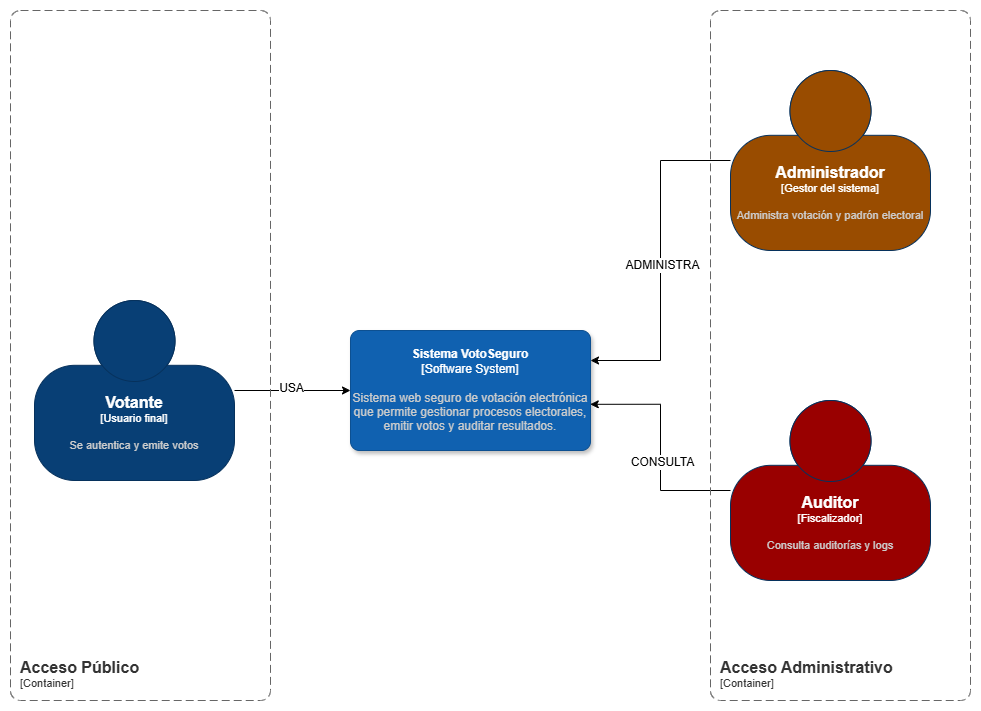

The diagram above was exported from draw.io. Its source (the exported page's mxGraphModel, read from the mxfile embedded in the PNG):
<mxGraphModel dx="1668" dy="878" grid="1" gridSize="10" guides="1" tooltips="1" connect="1" arrows="1" fold="1" page="1" pageScale="1" pageWidth="827" pageHeight="1169" math="0" shadow="0">
  <root>
    <mxCell id="0" />
    <mxCell id="1" parent="0" />
    <object placeholders="1" c4Name="Votante" c4Type="Usuario final" c4Description="Se autentica y emite votos" label="&lt;font style=&quot;font-size: 16px&quot;&gt;&lt;b&gt;%c4Name%&lt;/b&gt;&lt;/font&gt;&lt;div&gt;[%c4Type%]&lt;/div&gt;&lt;br&gt;&lt;div&gt;&lt;font style=&quot;font-size: 11px&quot;&gt;&lt;font color=&quot;#cccccc&quot;&gt;%c4Description%&lt;/font&gt;&lt;/div&gt;" id="MdQDvimFGQ0b8EEZp_Vo-1">
      <mxCell parent="1" style="html=1;fontSize=11;dashed=0;whiteSpace=wrap;fillColor=#083F75;strokeColor=#06315C;fontColor=#ffffff;shape=mxgraph.c4.person2;align=center;metaEdit=1;points=[[0.5,0,0],[1,0.5,0],[1,0.75,0],[0.75,1,0],[0.5,1,0],[0.25,1,0],[0,0.75,0],[0,0.5,0]];resizable=0;" vertex="1">
        <mxGeometry height="180" width="200" x="414" y="350" as="geometry" />
      </mxCell>
    </object>
    <object placeholders="1" c4Name="Administrador" c4Type="Gestor del sistema" c4Description="Administra votación y padrón electoral" label="&lt;font style=&quot;font-size: 16px&quot;&gt;&lt;b&gt;%c4Name%&lt;/b&gt;&lt;/font&gt;&lt;div&gt;[%c4Type%]&lt;/div&gt;&lt;br&gt;&lt;div&gt;&lt;font style=&quot;font-size: 11px&quot;&gt;&lt;font color=&quot;#cccccc&quot;&gt;%c4Description%&lt;/font&gt;&lt;/div&gt;" id="MdQDvimFGQ0b8EEZp_Vo-2">
      <mxCell parent="1" style="html=1;fontSize=11;dashed=0;whiteSpace=wrap;fillColor=#994C00;strokeColor=#06315C;fontColor=#ffffff;shape=mxgraph.c4.person2;align=center;metaEdit=1;points=[[0.5,0,0],[1,0.5,0],[1,0.75,0],[0.75,1,0],[0.5,1,0],[0.25,1,0],[0,0.75,0],[0,0.5,0]];resizable=0;" vertex="1">
        <mxGeometry height="180" width="200" x="1110" y="120" as="geometry" />
      </mxCell>
    </object>
    <object placeholders="1" c4Name="Auditor" c4Type="Fiscalizador" c4Description="Consulta auditorías y logs" label="&lt;font style=&quot;font-size: 16px&quot;&gt;&lt;b&gt;%c4Name%&lt;/b&gt;&lt;/font&gt;&lt;div&gt;[%c4Type%]&lt;/div&gt;&lt;br&gt;&lt;div&gt;&lt;font style=&quot;font-size: 11px&quot;&gt;&lt;font color=&quot;#cccccc&quot;&gt;%c4Description%&lt;/font&gt;&lt;/div&gt;" id="MdQDvimFGQ0b8EEZp_Vo-3">
      <mxCell parent="1" style="html=1;fontSize=11;dashed=0;whiteSpace=wrap;fillColor=#990000;strokeColor=#06315C;fontColor=#ffffff;shape=mxgraph.c4.person2;align=center;metaEdit=1;points=[[0.5,0,0],[1,0.5,0],[1,0.75,0],[0.75,1,0],[0.5,1,0],[0.25,1,0],[0,0.75,0],[0,0.5,0]];resizable=0;" vertex="1">
        <mxGeometry height="180" width="200" x="1110" y="450" as="geometry" />
      </mxCell>
    </object>
    <object placeholders="1" c4Name="Sistema VotoSeguro" c4Type="Software System" c4Description="Sistema web seguro de votación electrónica&#10;que permite gestionar procesos electorales,&#10;emitir votos y auditar resultados." label="&lt;font&gt;&lt;b&gt;%c4Name%&lt;/b&gt;&lt;/font&gt;&lt;div&gt;[%c4Type%]&lt;/div&gt;&lt;br&gt;&lt;div&gt;&lt;font&gt;&lt;font color=&quot;#cccccc&quot;&gt;%c4Description%&lt;/font&gt;&lt;/font&gt;&lt;/div&gt;" id="MdQDvimFGQ0b8EEZp_Vo-4">
      <mxCell parent="1" style="rounded=1;whiteSpace=wrap;html=1;labelBackgroundColor=none;fillColor=#1061B0;fontColor=#ffffff;align=center;arcSize=18;strokeColor=#0D5091;metaEdit=1;resizable=0;points=[[0.25,0,0],[0.5,0,0],[0.75,0,0],[1,0.25,0],[1,0.5,0],[1,0.75,0],[0.75,1,0],[0.5,1,0],[0.25,1,0],[0,0.75,0],[0,0.5,0],[0,0.25,0]];fontSize=12;horizontal=1;imageWidth=31;imageHeight=36;gradientColor=none;glass=0;shadow=1;absoluteArcSize=1;overflow=visible;noLabel=0;fixDash=0;container=0;dropTarget=0;expand=1;movableLabel=0;autosize=0;resizeHeight=0;resizeWidth=0;labelPosition=center;verticalLabelPosition=middle;verticalAlign=middle;autosizeText=1;" vertex="1">
        <mxGeometry height="120" width="240" x="730" y="380" as="geometry" />
      </mxCell>
    </object>
    <mxCell id="MdQDvimFGQ0b8EEZp_Vo-6" edge="1" parent="1" source="MdQDvimFGQ0b8EEZp_Vo-1" style="edgeStyle=orthogonalEdgeStyle;rounded=0;orthogonalLoop=1;jettySize=auto;html=1;entryX=0;entryY=0.5;entryDx=0;entryDy=0;entryPerimeter=0;" target="MdQDvimFGQ0b8EEZp_Vo-4">
      <mxGeometry relative="1" as="geometry" />
    </mxCell>
    <mxCell id="MdQDvimFGQ0b8EEZp_Vo-11" connectable="0" parent="MdQDvimFGQ0b8EEZp_Vo-6" style="edgeLabel;html=1;align=center;verticalAlign=middle;resizable=0;points=[];fontSize=12;" value="USA" vertex="1">
      <mxGeometry relative="1" x="-0.0286" y="3" as="geometry">
        <mxPoint as="offset" />
      </mxGeometry>
    </mxCell>
    <mxCell id="MdQDvimFGQ0b8EEZp_Vo-7" edge="1" parent="1" source="MdQDvimFGQ0b8EEZp_Vo-2" style="edgeStyle=orthogonalEdgeStyle;rounded=0;orthogonalLoop=1;jettySize=auto;html=1;entryX=1;entryY=0.25;entryDx=0;entryDy=0;entryPerimeter=0;" target="MdQDvimFGQ0b8EEZp_Vo-4">
      <mxGeometry relative="1" as="geometry" />
    </mxCell>
    <mxCell id="MdQDvimFGQ0b8EEZp_Vo-12" connectable="0" parent="MdQDvimFGQ0b8EEZp_Vo-7" style="edgeLabel;html=1;align=center;verticalAlign=middle;resizable=0;points=[];fontSize=12;" value="ADMINISTRA" vertex="1">
      <mxGeometry relative="1" x="0.0143" y="1" as="geometry">
        <mxPoint y="1" as="offset" />
      </mxGeometry>
    </mxCell>
    <mxCell id="MdQDvimFGQ0b8EEZp_Vo-9" edge="1" parent="1" source="MdQDvimFGQ0b8EEZp_Vo-3" style="edgeStyle=orthogonalEdgeStyle;rounded=0;orthogonalLoop=1;jettySize=auto;html=1;entryX=0.999;entryY=0.615;entryDx=0;entryDy=0;entryPerimeter=0;" target="MdQDvimFGQ0b8EEZp_Vo-4">
      <mxGeometry relative="1" as="geometry" />
    </mxCell>
    <mxCell id="MdQDvimFGQ0b8EEZp_Vo-13" connectable="0" parent="MdQDvimFGQ0b8EEZp_Vo-9" style="edgeLabel;html=1;align=center;verticalAlign=middle;resizable=0;points=[];fontSize=12;" value="CONSULTA" vertex="1">
      <mxGeometry relative="1" x="-0.1266" y="-1" as="geometry">
        <mxPoint as="offset" />
      </mxGeometry>
    </mxCell>
    <object placeholders="1" c4Name="Acceso Público" c4Type="ContainerScopeBoundary" c4Application="Container" label="&lt;font style=&quot;font-size: 16px&quot;&gt;&lt;b&gt;&lt;div style=&quot;text-align: left&quot;&gt;%c4Name%&lt;/div&gt;&lt;/b&gt;&lt;/font&gt;&lt;div style=&quot;text-align: left&quot;&gt;[%c4Application%]&lt;/div&gt;" id="MdQDvimFGQ0b8EEZp_Vo-31">
      <mxCell parent="1" style="rounded=1;fontSize=11;whiteSpace=wrap;html=1;dashed=1;arcSize=20;fillColor=none;strokeColor=#666666;fontColor=#333333;labelBackgroundColor=none;align=left;verticalAlign=bottom;labelBorderColor=none;spacingTop=0;spacing=10;dashPattern=8 4;metaEdit=1;rotatable=0;perimeter=rectanglePerimeter;noLabel=0;labelPadding=0;allowArrows=0;connectable=0;expand=0;recursiveResize=0;editable=1;pointerEvents=0;absoluteArcSize=1;points=[[0.25,0,0],[0.5,0,0],[0.75,0,0],[1,0.25,0],[1,0.5,0],[1,0.75,0],[0.75,1,0],[0.5,1,0],[0.25,1,0],[0,0.75,0],[0,0.5,0],[0,0.25,0]];" vertex="1">
        <mxGeometry height="690" width="260" x="390" y="60" as="geometry" />
      </mxCell>
    </object>
    <object placeholders="1" c4Name="Acceso Administrativo" c4Type="ContainerScopeBoundary" c4Application="Container" label="&lt;font style=&quot;font-size: 16px&quot;&gt;&lt;b&gt;&lt;div style=&quot;text-align: left&quot;&gt;%c4Name%&lt;/div&gt;&lt;/b&gt;&lt;/font&gt;&lt;div style=&quot;text-align: left&quot;&gt;[%c4Application%]&lt;/div&gt;" id="MdQDvimFGQ0b8EEZp_Vo-32">
      <mxCell parent="1" style="rounded=1;fontSize=11;whiteSpace=wrap;html=1;dashed=1;arcSize=20;fillColor=none;strokeColor=#666666;fontColor=#333333;labelBackgroundColor=none;align=left;verticalAlign=bottom;labelBorderColor=none;spacingTop=0;spacing=10;dashPattern=8 4;metaEdit=1;rotatable=0;perimeter=rectanglePerimeter;noLabel=0;labelPadding=0;allowArrows=0;connectable=0;expand=0;recursiveResize=0;editable=1;pointerEvents=0;absoluteArcSize=1;points=[[0.25,0,0],[0.5,0,0],[0.75,0,0],[1,0.25,0],[1,0.5,0],[1,0.75,0],[0.75,1,0],[0.5,1,0],[0.25,1,0],[0,0.75,0],[0,0.5,0],[0,0.25,0]];" vertex="1">
        <mxGeometry height="690" width="260" x="1090" y="60" as="geometry" />
      </mxCell>
    </object>
  </root>
</mxGraphModel>